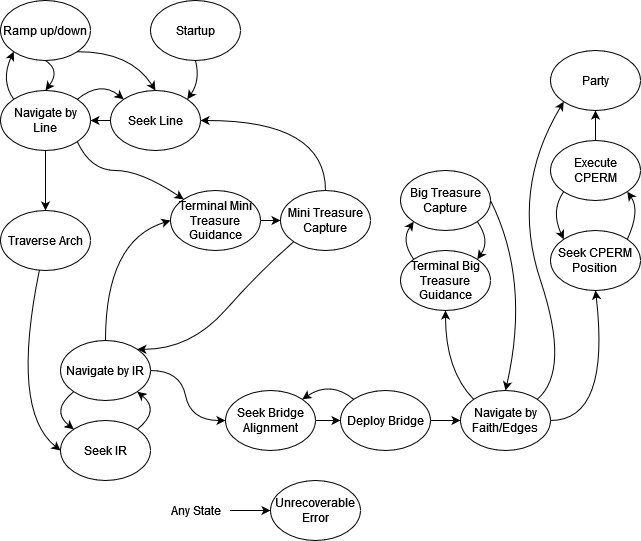

The diagram above was exported from draw.io. Its source (the exported page's mxGraphModel, read from the mxfile embedded in the PNG):
<mxGraphModel dx="2302" dy="1104" grid="1" gridSize="10" guides="1" tooltips="1" connect="1" arrows="1" fold="1" page="1" pageScale="1" pageWidth="710" pageHeight="600" math="0" shadow="0">
  <root>
    <mxCell id="vwUXN8qwmGDi2Rwywa2l-0" />
    <mxCell id="vwUXN8qwmGDi2Rwywa2l-1" parent="vwUXN8qwmGDi2Rwywa2l-0" />
    <mxCell id="vwUXN8qwmGDi2Rwywa2l-51" style="edgeStyle=none;curved=1;html=1;exitX=0.5;exitY=1;exitDx=0;exitDy=0;entryX=1;entryY=0;entryDx=0;entryDy=0;" parent="vwUXN8qwmGDi2Rwywa2l-1" source="vwUXN8qwmGDi2Rwywa2l-2" target="vwUXN8qwmGDi2Rwywa2l-7" edge="1">
      <mxGeometry relative="1" as="geometry">
        <Array as="points">
          <mxPoint x="240" y="120" />
        </Array>
      </mxGeometry>
    </mxCell>
    <mxCell id="vwUXN8qwmGDi2Rwywa2l-2" value="Startup" style="ellipse;whiteSpace=wrap;html=1;" parent="vwUXN8qwmGDi2Rwywa2l-1" vertex="1">
      <mxGeometry x="190" y="40" width="90" height="60" as="geometry" />
    </mxCell>
    <mxCell id="vwUXN8qwmGDi2Rwywa2l-14" style="edgeStyle=none;curved=1;html=1;exitX=1;exitY=0;exitDx=0;exitDy=0;entryX=0;entryY=0;entryDx=0;entryDy=0;" parent="vwUXN8qwmGDi2Rwywa2l-1" source="vwUXN8qwmGDi2Rwywa2l-3" target="vwUXN8qwmGDi2Rwywa2l-7" edge="1">
      <mxGeometry relative="1" as="geometry">
        <Array as="points">
          <mxPoint x="140" y="120" />
        </Array>
      </mxGeometry>
    </mxCell>
    <mxCell id="vwUXN8qwmGDi2Rwywa2l-20" style="edgeStyle=none;curved=1;html=1;exitX=1;exitY=1;exitDx=0;exitDy=0;entryX=0;entryY=0;entryDx=0;entryDy=0;" parent="vwUXN8qwmGDi2Rwywa2l-1" source="vwUXN8qwmGDi2Rwywa2l-3" target="vwUXN8qwmGDi2Rwywa2l-10" edge="1">
      <mxGeometry relative="1" as="geometry">
        <Array as="points">
          <mxPoint x="130" y="210" />
          <mxPoint x="180" y="210" />
        </Array>
      </mxGeometry>
    </mxCell>
    <mxCell id="vwUXN8qwmGDi2Rwywa2l-23" style="edgeStyle=none;curved=1;html=1;entryX=0.5;entryY=0;entryDx=0;entryDy=0;" parent="vwUXN8qwmGDi2Rwywa2l-1" source="vwUXN8qwmGDi2Rwywa2l-3" target="vwUXN8qwmGDi2Rwywa2l-22" edge="1">
      <mxGeometry relative="1" as="geometry">
        <Array as="points">
          <mxPoint x="85" y="230" />
        </Array>
      </mxGeometry>
    </mxCell>
    <mxCell id="vwUXN8qwmGDi2Rwywa2l-53" style="edgeStyle=none;curved=1;html=1;exitX=0;exitY=0;exitDx=0;exitDy=0;entryX=0;entryY=1;entryDx=0;entryDy=0;" parent="vwUXN8qwmGDi2Rwywa2l-1" source="vwUXN8qwmGDi2Rwywa2l-3" target="vwUXN8qwmGDi2Rwywa2l-52" edge="1">
      <mxGeometry relative="1" as="geometry">
        <Array as="points">
          <mxPoint x="40" y="120" />
        </Array>
      </mxGeometry>
    </mxCell>
    <mxCell id="vwUXN8qwmGDi2Rwywa2l-3" value="Navigate by Line" style="ellipse;whiteSpace=wrap;html=1;" parent="vwUXN8qwmGDi2Rwywa2l-1" vertex="1">
      <mxGeometry x="40" y="130" width="90" height="60" as="geometry" />
    </mxCell>
    <mxCell id="vwUXN8qwmGDi2Rwywa2l-6" value="Unrecoverable Error" style="ellipse;whiteSpace=wrap;html=1;" parent="vwUXN8qwmGDi2Rwywa2l-1" vertex="1">
      <mxGeometry x="310" y="520" width="90" height="60" as="geometry" />
    </mxCell>
    <mxCell id="vwUXN8qwmGDi2Rwywa2l-19" style="edgeStyle=none;curved=1;html=1;exitX=0;exitY=0.5;exitDx=0;exitDy=0;" parent="vwUXN8qwmGDi2Rwywa2l-1" source="vwUXN8qwmGDi2Rwywa2l-7" target="vwUXN8qwmGDi2Rwywa2l-3" edge="1">
      <mxGeometry relative="1" as="geometry" />
    </mxCell>
    <mxCell id="vwUXN8qwmGDi2Rwywa2l-7" value="Seek Line" style="ellipse;whiteSpace=wrap;html=1;" parent="vwUXN8qwmGDi2Rwywa2l-1" vertex="1">
      <mxGeometry x="150" y="130" width="90" height="60" as="geometry" />
    </mxCell>
    <mxCell id="vwUXN8qwmGDi2Rwywa2l-29" style="edgeStyle=none;curved=1;html=1;exitX=1;exitY=0.5;exitDx=0;exitDy=0;entryX=0;entryY=0.5;entryDx=0;entryDy=0;" parent="vwUXN8qwmGDi2Rwywa2l-1" source="vwUXN8qwmGDi2Rwywa2l-10" target="vwUXN8qwmGDi2Rwywa2l-28" edge="1">
      <mxGeometry relative="1" as="geometry" />
    </mxCell>
    <mxCell id="vwUXN8qwmGDi2Rwywa2l-10" value="Terminal Mini Treasure Guidance" style="ellipse;whiteSpace=wrap;html=1;" parent="vwUXN8qwmGDi2Rwywa2l-1" vertex="1">
      <mxGeometry x="210" y="230" width="90" height="60" as="geometry" />
    </mxCell>
    <mxCell id="vwUXN8qwmGDi2Rwywa2l-46" style="edgeStyle=none;curved=1;html=1;entryX=0;entryY=0.5;entryDx=0;entryDy=0;" parent="vwUXN8qwmGDi2Rwywa2l-1" source="vwUXN8qwmGDi2Rwywa2l-22" target="vwUXN8qwmGDi2Rwywa2l-37" edge="1">
      <mxGeometry relative="1" as="geometry">
        <Array as="points">
          <mxPoint x="50" y="450" />
        </Array>
      </mxGeometry>
    </mxCell>
    <mxCell id="vwUXN8qwmGDi2Rwywa2l-22" value="Traverse Arch" style="ellipse;whiteSpace=wrap;html=1;" parent="vwUXN8qwmGDi2Rwywa2l-1" vertex="1">
      <mxGeometry x="40" y="250" width="90" height="60" as="geometry" />
    </mxCell>
    <mxCell id="vwUXN8qwmGDi2Rwywa2l-69" style="edgeStyle=none;curved=1;html=1;exitX=0;exitY=1;exitDx=0;exitDy=0;entryX=1;entryY=0;entryDx=0;entryDy=0;" parent="vwUXN8qwmGDi2Rwywa2l-1" source="vwUXN8qwmGDi2Rwywa2l-28" target="vwUXN8qwmGDi2Rwywa2l-33" edge="1">
      <mxGeometry relative="1" as="geometry">
        <Array as="points">
          <mxPoint x="300" y="310" />
          <mxPoint x="230" y="389" />
        </Array>
      </mxGeometry>
    </mxCell>
    <mxCell id="vwUXN8qwmGDi2Rwywa2l-76" style="edgeStyle=none;curved=1;html=1;exitX=0.5;exitY=0;exitDx=0;exitDy=0;entryX=1;entryY=0.5;entryDx=0;entryDy=0;" parent="vwUXN8qwmGDi2Rwywa2l-1" source="vwUXN8qwmGDi2Rwywa2l-28" target="vwUXN8qwmGDi2Rwywa2l-7" edge="1">
      <mxGeometry relative="1" as="geometry">
        <Array as="points">
          <mxPoint x="365" y="160" />
        </Array>
      </mxGeometry>
    </mxCell>
    <mxCell id="vwUXN8qwmGDi2Rwywa2l-28" value="Mini Treasure Capture" style="ellipse;whiteSpace=wrap;html=1;" parent="vwUXN8qwmGDi2Rwywa2l-1" vertex="1">
      <mxGeometry x="320" y="230" width="90" height="60" as="geometry" />
    </mxCell>
    <mxCell id="vwUXN8qwmGDi2Rwywa2l-47" style="edgeStyle=none;curved=1;html=1;exitX=1;exitY=0;exitDx=0;exitDy=0;entryX=1;entryY=1;entryDx=0;entryDy=0;" parent="vwUXN8qwmGDi2Rwywa2l-1" source="vwUXN8qwmGDi2Rwywa2l-37" target="vwUXN8qwmGDi2Rwywa2l-33" edge="1">
      <mxGeometry relative="1" as="geometry">
        <Array as="points">
          <mxPoint x="200" y="450" />
        </Array>
      </mxGeometry>
    </mxCell>
    <mxCell id="vwUXN8qwmGDi2Rwywa2l-37" value="Seek IR" style="ellipse;whiteSpace=wrap;html=1;" parent="vwUXN8qwmGDi2Rwywa2l-1" vertex="1">
      <mxGeometry x="100" y="460" width="90" height="60" as="geometry" />
    </mxCell>
    <mxCell id="vwUXN8qwmGDi2Rwywa2l-48" style="edgeStyle=none;curved=1;html=1;exitX=0;exitY=1;exitDx=0;exitDy=0;entryX=0;entryY=0;entryDx=0;entryDy=0;" parent="vwUXN8qwmGDi2Rwywa2l-1" source="vwUXN8qwmGDi2Rwywa2l-33" target="vwUXN8qwmGDi2Rwywa2l-37" edge="1">
      <mxGeometry relative="1" as="geometry">
        <Array as="points">
          <mxPoint x="90" y="450" />
        </Array>
      </mxGeometry>
    </mxCell>
    <mxCell id="vwUXN8qwmGDi2Rwywa2l-49" style="edgeStyle=none;curved=1;html=1;exitX=0.5;exitY=0;exitDx=0;exitDy=0;entryX=0;entryY=0.5;entryDx=0;entryDy=0;" parent="vwUXN8qwmGDi2Rwywa2l-1" source="vwUXN8qwmGDi2Rwywa2l-33" target="vwUXN8qwmGDi2Rwywa2l-10" edge="1">
      <mxGeometry relative="1" as="geometry">
        <Array as="points">
          <mxPoint x="145" y="280" />
        </Array>
      </mxGeometry>
    </mxCell>
    <mxCell id="vwUXN8qwmGDi2Rwywa2l-70" style="edgeStyle=none;curved=1;html=1;exitX=1;exitY=0.5;exitDx=0;exitDy=0;entryX=0;entryY=0.5;entryDx=0;entryDy=0;" parent="vwUXN8qwmGDi2Rwywa2l-1" source="vwUXN8qwmGDi2Rwywa2l-33" target="vwUXN8qwmGDi2Rwywa2l-58" edge="1">
      <mxGeometry relative="1" as="geometry">
        <Array as="points">
          <mxPoint x="220" y="410" />
          <mxPoint x="230" y="460" />
        </Array>
      </mxGeometry>
    </mxCell>
    <mxCell id="vwUXN8qwmGDi2Rwywa2l-33" value="Navigate by IR" style="ellipse;whiteSpace=wrap;html=1;" parent="vwUXN8qwmGDi2Rwywa2l-1" vertex="1">
      <mxGeometry x="100" y="380" width="90" height="60" as="geometry" />
    </mxCell>
    <mxCell id="vwUXN8qwmGDi2Rwywa2l-55" style="edgeStyle=none;curved=1;html=1;exitX=0.5;exitY=1;exitDx=0;exitDy=0;entryX=0.5;entryY=0;entryDx=0;entryDy=0;" parent="vwUXN8qwmGDi2Rwywa2l-1" source="vwUXN8qwmGDi2Rwywa2l-52" target="vwUXN8qwmGDi2Rwywa2l-3" edge="1">
      <mxGeometry relative="1" as="geometry">
        <Array as="points">
          <mxPoint x="100" y="110" />
        </Array>
      </mxGeometry>
    </mxCell>
    <mxCell id="vwUXN8qwmGDi2Rwywa2l-56" style="edgeStyle=none;curved=1;html=1;exitX=1;exitY=1;exitDx=0;exitDy=0;entryX=0.5;entryY=0;entryDx=0;entryDy=0;" parent="vwUXN8qwmGDi2Rwywa2l-1" source="vwUXN8qwmGDi2Rwywa2l-52" target="vwUXN8qwmGDi2Rwywa2l-7" edge="1">
      <mxGeometry relative="1" as="geometry">
        <Array as="points">
          <mxPoint x="170" y="91" />
        </Array>
      </mxGeometry>
    </mxCell>
    <mxCell id="vwUXN8qwmGDi2Rwywa2l-52" value="Ramp up/down" style="ellipse;whiteSpace=wrap;html=1;" parent="vwUXN8qwmGDi2Rwywa2l-1" vertex="1">
      <mxGeometry x="40" y="40" width="90" height="60" as="geometry" />
    </mxCell>
    <mxCell id="vwUXN8qwmGDi2Rwywa2l-61" style="edgeStyle=none;curved=1;html=1;exitX=1;exitY=0.5;exitDx=0;exitDy=0;entryX=0;entryY=0.5;entryDx=0;entryDy=0;" parent="vwUXN8qwmGDi2Rwywa2l-1" source="vwUXN8qwmGDi2Rwywa2l-58" target="vwUXN8qwmGDi2Rwywa2l-60" edge="1">
      <mxGeometry relative="1" as="geometry" />
    </mxCell>
    <mxCell id="vwUXN8qwmGDi2Rwywa2l-58" value="Seek Bridge Alignment" style="ellipse;whiteSpace=wrap;html=1;" parent="vwUXN8qwmGDi2Rwywa2l-1" vertex="1">
      <mxGeometry x="265" y="430" width="90" height="60" as="geometry" />
    </mxCell>
    <mxCell id="vwUXN8qwmGDi2Rwywa2l-62" style="edgeStyle=none;curved=1;html=1;exitX=0;exitY=0;exitDx=0;exitDy=0;entryX=1;entryY=0;entryDx=0;entryDy=0;" parent="vwUXN8qwmGDi2Rwywa2l-1" source="vwUXN8qwmGDi2Rwywa2l-60" target="vwUXN8qwmGDi2Rwywa2l-58" edge="1">
      <mxGeometry relative="1" as="geometry">
        <Array as="points">
          <mxPoint x="370" y="420" />
        </Array>
      </mxGeometry>
    </mxCell>
    <mxCell id="vwUXN8qwmGDi2Rwywa2l-65" style="edgeStyle=none;curved=1;html=1;exitX=1;exitY=0.5;exitDx=0;exitDy=0;entryX=0;entryY=0.5;entryDx=0;entryDy=0;" parent="vwUXN8qwmGDi2Rwywa2l-1" source="vwUXN8qwmGDi2Rwywa2l-60" target="vwUXN8qwmGDi2Rwywa2l-64" edge="1">
      <mxGeometry relative="1" as="geometry" />
    </mxCell>
    <mxCell id="vwUXN8qwmGDi2Rwywa2l-60" value="Deploy Bridge" style="ellipse;whiteSpace=wrap;html=1;" parent="vwUXN8qwmGDi2Rwywa2l-1" vertex="1">
      <mxGeometry x="380" y="430" width="90" height="60" as="geometry" />
    </mxCell>
    <mxCell id="vwUXN8qwmGDi2Rwywa2l-72" style="edgeStyle=none;curved=1;html=1;exitX=0;exitY=0;exitDx=0;exitDy=0;entryX=0.5;entryY=1;entryDx=0;entryDy=0;" parent="vwUXN8qwmGDi2Rwywa2l-1" source="vwUXN8qwmGDi2Rwywa2l-64" target="vwUXN8qwmGDi2Rwywa2l-66" edge="1">
      <mxGeometry relative="1" as="geometry">
        <Array as="points">
          <mxPoint x="485" y="410" />
        </Array>
      </mxGeometry>
    </mxCell>
    <mxCell id="vwUXN8qwmGDi2Rwywa2l-84" style="edgeStyle=none;curved=1;html=1;exitX=1;exitY=0.5;exitDx=0;exitDy=0;entryX=0.5;entryY=1;entryDx=0;entryDy=0;" parent="vwUXN8qwmGDi2Rwywa2l-1" source="vwUXN8qwmGDi2Rwywa2l-64" target="vwUXN8qwmGDi2Rwywa2l-80" edge="1">
      <mxGeometry relative="1" as="geometry">
        <Array as="points">
          <mxPoint x="650" y="460" />
        </Array>
      </mxGeometry>
    </mxCell>
    <mxCell id="vwUXN8qwmGDi2Rwywa2l-95" style="edgeStyle=none;curved=1;html=1;exitX=1;exitY=0;exitDx=0;exitDy=0;entryX=0;entryY=1;entryDx=0;entryDy=0;" parent="vwUXN8qwmGDi2Rwywa2l-1" source="vwUXN8qwmGDi2Rwywa2l-64" target="vwUXN8qwmGDi2Rwywa2l-82" edge="1">
      <mxGeometry relative="1" as="geometry">
        <Array as="points">
          <mxPoint x="610" y="410" />
          <mxPoint x="550" y="230" />
        </Array>
      </mxGeometry>
    </mxCell>
    <mxCell id="vwUXN8qwmGDi2Rwywa2l-64" value="Navigate by Faith/Edges" style="ellipse;whiteSpace=wrap;html=1;" parent="vwUXN8qwmGDi2Rwywa2l-1" vertex="1">
      <mxGeometry x="500" y="430" width="90" height="60" as="geometry" />
    </mxCell>
    <mxCell id="vwUXN8qwmGDi2Rwywa2l-73" style="edgeStyle=none;curved=1;html=1;exitX=0;exitY=0;exitDx=0;exitDy=0;entryX=0;entryY=1;entryDx=0;entryDy=0;" parent="vwUXN8qwmGDi2Rwywa2l-1" source="vwUXN8qwmGDi2Rwywa2l-66" target="vwUXN8qwmGDi2Rwywa2l-71" edge="1">
      <mxGeometry relative="1" as="geometry">
        <Array as="points">
          <mxPoint x="440" y="280" />
        </Array>
      </mxGeometry>
    </mxCell>
    <mxCell id="vwUXN8qwmGDi2Rwywa2l-66" value="Terminal Big Treasure Guidance" style="ellipse;whiteSpace=wrap;html=1;" parent="vwUXN8qwmGDi2Rwywa2l-1" vertex="1">
      <mxGeometry x="440" y="290" width="90" height="60" as="geometry" />
    </mxCell>
    <mxCell id="vwUXN8qwmGDi2Rwywa2l-74" style="edgeStyle=none;curved=1;html=1;exitX=1;exitY=1;exitDx=0;exitDy=0;entryX=1;entryY=0;entryDx=0;entryDy=0;" parent="vwUXN8qwmGDi2Rwywa2l-1" source="vwUXN8qwmGDi2Rwywa2l-71" target="vwUXN8qwmGDi2Rwywa2l-66" edge="1">
      <mxGeometry relative="1" as="geometry">
        <Array as="points">
          <mxPoint x="530" y="280" />
        </Array>
      </mxGeometry>
    </mxCell>
    <mxCell id="EjqR6h1UHkaytXvGx_hy-1" style="orthogonalLoop=1;jettySize=auto;html=1;exitX=1;exitY=0.5;exitDx=0;exitDy=0;entryX=0.5;entryY=0;entryDx=0;entryDy=0;curved=1;" parent="vwUXN8qwmGDi2Rwywa2l-1" source="vwUXN8qwmGDi2Rwywa2l-71" target="vwUXN8qwmGDi2Rwywa2l-64" edge="1">
      <mxGeometry relative="1" as="geometry">
        <Array as="points">
          <mxPoint x="570" y="320" />
        </Array>
      </mxGeometry>
    </mxCell>
    <mxCell id="vwUXN8qwmGDi2Rwywa2l-71" value="Big Treasure Capture" style="ellipse;whiteSpace=wrap;html=1;" parent="vwUXN8qwmGDi2Rwywa2l-1" vertex="1">
      <mxGeometry x="440" y="210" width="90" height="60" as="geometry" />
    </mxCell>
    <mxCell id="vwUXN8qwmGDi2Rwywa2l-85" style="edgeStyle=none;curved=1;html=1;exitX=1;exitY=0;exitDx=0;exitDy=0;entryX=1;entryY=1;entryDx=0;entryDy=0;" parent="vwUXN8qwmGDi2Rwywa2l-1" source="vwUXN8qwmGDi2Rwywa2l-80" target="vwUXN8qwmGDi2Rwywa2l-81" edge="1">
      <mxGeometry relative="1" as="geometry">
        <Array as="points">
          <mxPoint x="680" y="250" />
        </Array>
      </mxGeometry>
    </mxCell>
    <mxCell id="vwUXN8qwmGDi2Rwywa2l-80" value="Seek CPERM&lt;br&gt;Position" style="ellipse;whiteSpace=wrap;html=1;" parent="vwUXN8qwmGDi2Rwywa2l-1" vertex="1">
      <mxGeometry x="590" y="270" width="90" height="60" as="geometry" />
    </mxCell>
    <mxCell id="vwUXN8qwmGDi2Rwywa2l-86" style="edgeStyle=none;curved=1;html=1;exitX=0;exitY=1;exitDx=0;exitDy=0;entryX=0;entryY=0;entryDx=0;entryDy=0;" parent="vwUXN8qwmGDi2Rwywa2l-1" source="vwUXN8qwmGDi2Rwywa2l-81" target="vwUXN8qwmGDi2Rwywa2l-80" edge="1">
      <mxGeometry relative="1" as="geometry">
        <Array as="points">
          <mxPoint x="590" y="250" />
        </Array>
      </mxGeometry>
    </mxCell>
    <mxCell id="vwUXN8qwmGDi2Rwywa2l-87" style="edgeStyle=none;curved=1;html=1;exitX=0.5;exitY=0;exitDx=0;exitDy=0;entryX=0.5;entryY=1;entryDx=0;entryDy=0;" parent="vwUXN8qwmGDi2Rwywa2l-1" source="vwUXN8qwmGDi2Rwywa2l-81" target="vwUXN8qwmGDi2Rwywa2l-82" edge="1">
      <mxGeometry relative="1" as="geometry" />
    </mxCell>
    <mxCell id="vwUXN8qwmGDi2Rwywa2l-81" value="Execute CPERM" style="ellipse;whiteSpace=wrap;html=1;" parent="vwUXN8qwmGDi2Rwywa2l-1" vertex="1">
      <mxGeometry x="590" y="180" width="90" height="60" as="geometry" />
    </mxCell>
    <mxCell id="vwUXN8qwmGDi2Rwywa2l-82" value="Party" style="ellipse;whiteSpace=wrap;html=1;" parent="vwUXN8qwmGDi2Rwywa2l-1" vertex="1">
      <mxGeometry x="590" y="90" width="90" height="60" as="geometry" />
    </mxCell>
    <mxCell id="vwUXN8qwmGDi2Rwywa2l-94" style="edgeStyle=none;curved=1;html=1;" parent="vwUXN8qwmGDi2Rwywa2l-1" source="vwUXN8qwmGDi2Rwywa2l-93" target="vwUXN8qwmGDi2Rwywa2l-6" edge="1">
      <mxGeometry relative="1" as="geometry" />
    </mxCell>
    <mxCell id="vwUXN8qwmGDi2Rwywa2l-93" value="Any State" style="text;html=1;align=center;verticalAlign=middle;resizable=0;points=[];autosize=1;strokeColor=none;fillColor=none;" parent="vwUXN8qwmGDi2Rwywa2l-1" vertex="1">
      <mxGeometry x="200" y="540" width="70" height="20" as="geometry" />
    </mxCell>
  </root>
</mxGraphModel>